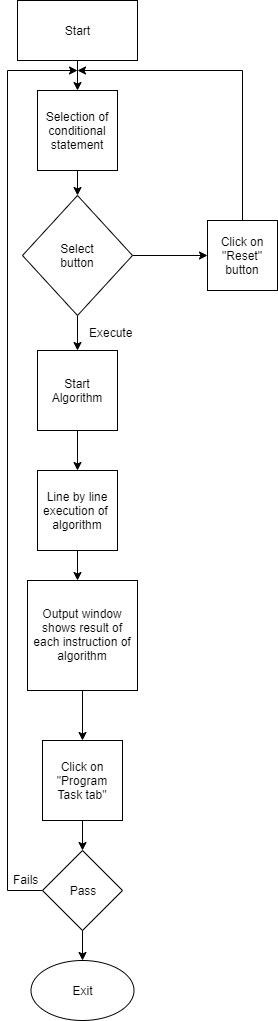

The diagram above was exported from draw.io. Its source (the exported page's mxGraphModel, read from the mxfile embedded in the PNG):
<mxGraphModel dx="1024" dy="517" grid="1" gridSize="10" guides="1" tooltips="1" connect="1" arrows="1" fold="1" page="1" pageScale="1" pageWidth="850" pageHeight="1100" math="0" shadow="0">
  <root>
    <mxCell id="0" />
    <mxCell id="1" parent="0" />
    <mxCell id="-mJ-gWZXwRXbVu8UUShf-7" style="edgeStyle=orthogonalEdgeStyle;rounded=0;orthogonalLoop=1;jettySize=auto;html=1;entryX=0.5;entryY=0;entryDx=0;entryDy=0;" parent="1" source="-mJ-gWZXwRXbVu8UUShf-4" target="-mJ-gWZXwRXbVu8UUShf-5" edge="1">
      <mxGeometry relative="1" as="geometry" />
    </mxCell>
    <mxCell id="-mJ-gWZXwRXbVu8UUShf-4" value="Start" style="rounded=0;whiteSpace=wrap;html=1;" parent="1" vertex="1">
      <mxGeometry x="30" y="20" width="120" height="60" as="geometry" />
    </mxCell>
    <mxCell id="-mJ-gWZXwRXbVu8UUShf-8" value="" style="edgeStyle=orthogonalEdgeStyle;rounded=0;orthogonalLoop=1;jettySize=auto;html=1;" parent="1" source="-mJ-gWZXwRXbVu8UUShf-5" target="-mJ-gWZXwRXbVu8UUShf-6" edge="1">
      <mxGeometry relative="1" as="geometry" />
    </mxCell>
    <mxCell id="-mJ-gWZXwRXbVu8UUShf-5" value="Selection of conditional statement" style="whiteSpace=wrap;html=1;aspect=fixed;" parent="1" vertex="1">
      <mxGeometry x="50" y="110" width="80" height="80" as="geometry" />
    </mxCell>
    <mxCell id="-mJ-gWZXwRXbVu8UUShf-10" value="" style="edgeStyle=orthogonalEdgeStyle;rounded=0;orthogonalLoop=1;jettySize=auto;html=1;entryX=0;entryY=0.5;entryDx=0;entryDy=0;" parent="1" source="-mJ-gWZXwRXbVu8UUShf-6" target="-mJ-gWZXwRXbVu8UUShf-11" edge="1">
      <mxGeometry relative="1" as="geometry">
        <mxPoint x="190" y="260" as="targetPoint" />
      </mxGeometry>
    </mxCell>
    <mxCell id="-mJ-gWZXwRXbVu8UUShf-14" style="edgeStyle=orthogonalEdgeStyle;rounded=0;orthogonalLoop=1;jettySize=auto;html=1;entryX=0.5;entryY=0;entryDx=0;entryDy=0;" parent="1" source="-mJ-gWZXwRXbVu8UUShf-6" target="-mJ-gWZXwRXbVu8UUShf-15" edge="1">
      <mxGeometry relative="1" as="geometry">
        <mxPoint x="80" y="330" as="targetPoint" />
      </mxGeometry>
    </mxCell>
    <mxCell id="-mJ-gWZXwRXbVu8UUShf-6" value="Select &lt;br&gt;button" style="rhombus;whiteSpace=wrap;html=1;" parent="1" vertex="1">
      <mxGeometry x="35" y="215" width="110" height="120" as="geometry" />
    </mxCell>
    <mxCell id="-mJ-gWZXwRXbVu8UUShf-13" value="" style="edgeStyle=orthogonalEdgeStyle;rounded=0;orthogonalLoop=1;jettySize=auto;html=1;" parent="1" source="-mJ-gWZXwRXbVu8UUShf-11" edge="1">
      <mxGeometry relative="1" as="geometry">
        <mxPoint x="90" y="90" as="targetPoint" />
        <Array as="points">
          <mxPoint x="255" y="90" />
        </Array>
      </mxGeometry>
    </mxCell>
    <mxCell id="-mJ-gWZXwRXbVu8UUShf-11" value="Click on &quot;Reset&quot; button" style="whiteSpace=wrap;html=1;aspect=fixed;" parent="1" vertex="1">
      <mxGeometry x="220" y="240" width="70" height="70" as="geometry" />
    </mxCell>
    <mxCell id="-mJ-gWZXwRXbVu8UUShf-18" style="edgeStyle=orthogonalEdgeStyle;rounded=0;orthogonalLoop=1;jettySize=auto;html=1;entryX=0.5;entryY=0;entryDx=0;entryDy=0;" parent="1" source="-mJ-gWZXwRXbVu8UUShf-15" target="-mJ-gWZXwRXbVu8UUShf-17" edge="1">
      <mxGeometry relative="1" as="geometry" />
    </mxCell>
    <mxCell id="-mJ-gWZXwRXbVu8UUShf-15" value="Start Algorithm" style="whiteSpace=wrap;html=1;aspect=fixed;" parent="1" vertex="1">
      <mxGeometry x="50" y="370" width="80" height="80" as="geometry" />
    </mxCell>
    <mxCell id="-mJ-gWZXwRXbVu8UUShf-16" value="Execute" style="text;html=1;resizable=0;points=[];autosize=1;align=left;verticalAlign=top;spacingTop=-4;" parent="1" vertex="1">
      <mxGeometry x="100" y="342.5" width="60" height="20" as="geometry" />
    </mxCell>
    <mxCell id="-mJ-gWZXwRXbVu8UUShf-19" style="edgeStyle=orthogonalEdgeStyle;rounded=0;orthogonalLoop=1;jettySize=auto;html=1;" parent="1" source="-mJ-gWZXwRXbVu8UUShf-17" edge="1">
      <mxGeometry relative="1" as="geometry">
        <mxPoint x="90" y="600" as="targetPoint" />
      </mxGeometry>
    </mxCell>
    <mxCell id="-mJ-gWZXwRXbVu8UUShf-17" value="Line by line execution of&amp;nbsp;&lt;br&gt;algorithm" style="whiteSpace=wrap;html=1;aspect=fixed;" parent="1" vertex="1">
      <mxGeometry x="50" y="490" width="80" height="80" as="geometry" />
    </mxCell>
    <mxCell id="-mJ-gWZXwRXbVu8UUShf-22" value="" style="edgeStyle=orthogonalEdgeStyle;rounded=0;orthogonalLoop=1;jettySize=auto;html=1;" parent="1" source="-mJ-gWZXwRXbVu8UUShf-20" edge="1">
      <mxGeometry relative="1" as="geometry">
        <mxPoint x="95" y="760" as="targetPoint" />
      </mxGeometry>
    </mxCell>
    <mxCell id="-mJ-gWZXwRXbVu8UUShf-20" value="Output window shows result of each instruction of algorithm" style="whiteSpace=wrap;html=1;aspect=fixed;" parent="1" vertex="1">
      <mxGeometry x="40" y="600" width="110" height="110" as="geometry" />
    </mxCell>
    <mxCell id="-mJ-gWZXwRXbVu8UUShf-23" value="Exit" style="ellipse;whiteSpace=wrap;html=1;" parent="1" vertex="1">
      <mxGeometry x="43.5" y="980" width="103" height="60" as="geometry" />
    </mxCell>
    <mxCell id="4xonWrJsu1TPAF_juTYO-6" style="edgeStyle=orthogonalEdgeStyle;rounded=0;orthogonalLoop=1;jettySize=auto;html=1;entryX=0.5;entryY=0;entryDx=0;entryDy=0;" parent="1" source="4xonWrJsu1TPAF_juTYO-1" target="4xonWrJsu1TPAF_juTYO-5" edge="1">
      <mxGeometry relative="1" as="geometry" />
    </mxCell>
    <mxCell id="4xonWrJsu1TPAF_juTYO-1" value="Click on&lt;br&gt;&quot;Program Task tab&quot;" style="whiteSpace=wrap;html=1;aspect=fixed;" parent="1" vertex="1">
      <mxGeometry x="55" y="760" width="80" height="80" as="geometry" />
    </mxCell>
    <mxCell id="4xonWrJsu1TPAF_juTYO-7" value="" style="edgeStyle=orthogonalEdgeStyle;rounded=0;orthogonalLoop=1;jettySize=auto;html=1;" parent="1" source="4xonWrJsu1TPAF_juTYO-5" target="-mJ-gWZXwRXbVu8UUShf-23" edge="1">
      <mxGeometry relative="1" as="geometry" />
    </mxCell>
    <mxCell id="4xonWrJsu1TPAF_juTYO-9" value="" style="edgeStyle=orthogonalEdgeStyle;rounded=0;orthogonalLoop=1;jettySize=auto;html=1;" parent="1" source="4xonWrJsu1TPAF_juTYO-5" edge="1">
      <mxGeometry relative="1" as="geometry">
        <mxPoint x="90" y="90" as="targetPoint" />
        <Array as="points">
          <mxPoint x="20" y="910" />
          <mxPoint x="20" y="90" />
        </Array>
      </mxGeometry>
    </mxCell>
    <mxCell id="4xonWrJsu1TPAF_juTYO-5" value="Pass" style="rhombus;whiteSpace=wrap;html=1;" parent="1" vertex="1">
      <mxGeometry x="55" y="870" width="80" height="80" as="geometry" />
    </mxCell>
    <mxCell id="4xonWrJsu1TPAF_juTYO-10" value="Fails" style="text;html=1;resizable=0;points=[];autosize=1;align=left;verticalAlign=top;spacingTop=-4;" parent="1" vertex="1">
      <mxGeometry x="23.5" y="890" width="40" height="20" as="geometry" />
    </mxCell>
  </root>
</mxGraphModel>